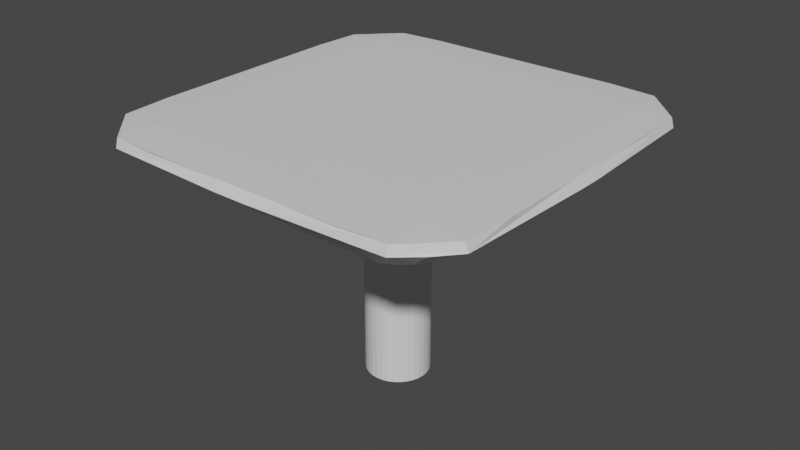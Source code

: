 # Source: platform.blend  (saved by Blender 3.0.42; exported with 4.5.12 LTS)
import bpy
from mathutils import Matrix  # noqa: F401  (used for matrix-valued properties, if any)

bpy.ops.wm.read_factory_settings(use_empty=True)
scene = bpy.context.scene
scene.name = 'Scene'

# ---- collections
col_collection = bpy.data.collections.new('Collection'); scene.collection.children.link(col_collection)

# ---- materials (node trees are filled in below, after node groups)
mat_normalmat_001 = bpy.data.materials.new('NormalMat.001')
mat_normalmat_001.use_transparent_shadow = False
mat_topmat = bpy.data.materials.new('TopMat')
mat_topmat.use_transparent_shadow = False
mat_normalmat = bpy.data.materials.new('NormalMat')
mat_normalmat.use_transparent_shadow = False

# ---- material node trees
mat_normalmat_001.use_nodes = True; mat_normalmat_001.node_tree.nodes.clear()
_N = mat_normalmat_001.node_tree.nodes; _L = mat_normalmat_001.node_tree.links
n0 = _N.new('ShaderNodeBsdfPrincipled'); n0.name = 'Principled BSDF'; n0.location = (10, 300)
n0.distribution = 'GGX'
n0.subsurface_method = 'RANDOM_WALK_SKIN'
n0.inputs[3].default_value = 1.45
n0.inputs[27].default_value = (0.0, 0.0, 0.0, 1.0)
n0.inputs[28].default_value = 1.0
n1 = _N.new('ShaderNodeOutputMaterial'); n1.name = 'Material Output'; n1.location = (300, 300)
_L.new(n0.outputs[0], n1.inputs[0])
n1.is_active_output = True
mat_topmat.use_nodes = True; mat_topmat.node_tree.nodes.clear()
_N = mat_topmat.node_tree.nodes; _L = mat_topmat.node_tree.links
n0 = _N.new('ShaderNodeBsdfPrincipled'); n0.name = 'Principled BSDF'; n0.location = (10, 300)
n0.distribution = 'GGX'
n0.subsurface_method = 'RANDOM_WALK_SKIN'
n0.inputs[3].default_value = 1.45
n0.inputs[27].default_value = (0.0, 0.0, 0.0, 1.0)
n0.inputs[28].default_value = 1.0
n1 = _N.new('ShaderNodeOutputMaterial'); n1.name = 'Material Output'; n1.location = (300, 300)
_L.new(n0.outputs[0], n1.inputs[0])
n1.is_active_output = True
mat_normalmat.use_nodes = True; mat_normalmat.node_tree.nodes.clear()
_N = mat_normalmat.node_tree.nodes; _L = mat_normalmat.node_tree.links
n0 = _N.new('ShaderNodeBsdfPrincipled'); n0.name = 'Principled BSDF'; n0.location = (10, 300)
n0.distribution = 'GGX'
n0.subsurface_method = 'RANDOM_WALK_SKIN'
n0.inputs[3].default_value = 1.45
n0.inputs[27].default_value = (0.0, 0.0, 0.0, 1.0)
n0.inputs[28].default_value = 1.0
n1 = _N.new('ShaderNodeOutputMaterial'); n1.name = 'Material Output'; n1.location = (300, 300)
_L.new(n0.outputs[0], n1.inputs[0])
n1.is_active_output = True

# ---- world
world_world = bpy.data.worlds.new('World'); scene.world = world_world
world_world.use_nodes = True; world_world.node_tree.nodes.clear()
_N = world_world.node_tree.nodes; _L = world_world.node_tree.links
n0 = _N.new('ShaderNodeOutputWorld'); n0.name = 'World Output'; n0.location = (300, 300)
n1 = _N.new('ShaderNodeBackground'); n1.name = 'Background'; n1.location = (10, 300)
n1.inputs[0].default_value = (0.05088, 0.05088, 0.05088, 1.0)
_L.new(n1.outputs[0], n0.inputs[0])
n0.is_active_output = True
world_world.color = (0.05088, 0.05088, 0.05088)
world_world.use_sun_shadow = False
world_world.sun_shadow_jitter_overblur = 0.0

# ---- meshes
me_cylinder = bpy.data.meshes.new('Cylinder')
me_cylinder.from_pydata([(0.0, 1.0, -1.0), (0.0, 1.0, 7.018), (0.1951, 0.9808, -1.0), (0.1951, 0.9808, 7.018), (0.3827, 0.9239, -1.0), (0.3827, 0.9239, 7.018), (0.5556, 0.8315, -1.0), (0.5556, 0.8315, 7.018), (0.7071, 0.7071, -1.0), (0.7071, 0.7071, 7.018), (0.8315, 0.5556, -1.0), (0.8315, 0.5556, 7.018), (0.9239, 0.3827, -1.0), (0.9239, 0.3827, 7.018), (0.9808, 0.1951, -1.0), (0.9808, 0.1951, 7.018), (1.0, -4.371e-08, -1.0), (1.0, -4.371e-08, 7.018), (0.9808, -0.1951, -1.0), (0.9808, -0.1951, 7.018), (0.9239, -0.3827, -1.0), (0.9239, -0.3827, 7.018), (0.8315, -0.5556, -1.0), (0.8315, -0.5556, 7.018), (0.7071, -0.7071, -1.0), (0.7071, -0.7071, 7.018), (0.5556, -0.8315, -1.0), (0.5556, -0.8315, 7.018), (0.3827, -0.9239, -1.0), (0.3827, -0.9239, 7.018), (0.1951, -0.9808, -1.0), (0.1951, -0.9808, 7.018), (-8.742e-08, -1.0, -1.0), (-8.742e-08, -1.0, 7.018), (-0.1951, -0.9808, -1.0), (-0.1951, -0.9808, 7.018), (-0.3827, -0.9239, -1.0), (-0.3827, -0.9239, 7.018), (-0.5556, -0.8315, -1.0), (-0.5556, -0.8315, 7.018), (-0.7071, -0.7071, -1.0), (-0.7071, -0.7071, 7.018), (-0.8315, -0.5556, -1.0), (-0.8315, -0.5556, 7.018), (-0.9239, -0.3827, -1.0), (-0.9239, -0.3827, 7.018), (-0.9808, -0.1951, -1.0), (-0.9808, -0.1951, 7.018), (-1.0, 1.192e-08, -1.0), (-1.0, 1.192e-08, 7.018), (-0.9808, 0.1951, -1.0), (-0.9808, 0.1951, 7.018), (-0.9239, 0.3827, -1.0), (-0.9239, 0.3827, 7.018), (-0.8315, 0.5556, -1.0), (-0.8315, 0.5556, 7.018), (-0.7071, 0.7071, -1.0), (-0.7071, 0.7071, 7.018), (-0.5556, 0.8315, -1.0), (-0.5556, 0.8315, 7.018), (-0.3827, 0.9239, -1.0), (-0.3827, 0.9239, 7.018), (-0.1951, 0.9808, -1.0), (-0.1951, 0.9808, 7.018), (-2.613, -2.613, 6.65), (-2.613, -2.613, 8.65), (-2.163, 5.817, 6.767), (3.793, -4.265, 6.767)], [(66, 64), (64, 65), (64, 67)], [(0, 1, 3, 2), (2, 3, 5, 4), (4, 5, 7, 6), (6, 7, 9, 8), (8, 9, 11, 10), (10, 11, 13, 12), (12, 13, 15, 14), (14, 15, 17, 16), (16, 17, 19, 18), (18, 19, 21, 20), (20, 21, 23, 22), (22, 23, 25, 24), (24, 25, 27, 26), (26, 27, 29, 28), (28, 29, 31, 30), (30, 31, 33, 32), (32, 33, 35, 34), (34, 35, 37, 36), (36, 37, 39, 38), (38, 39, 41, 40), (40, 41, 43, 42), (42, 43, 45, 44), (44, 45, 47, 46), (46, 47, 49, 48), (48, 49, 51, 50), (50, 51, 53, 52), (52, 53, 55, 54), (54, 55, 57, 56), (56, 57, 59, 58), (58, 59, 61, 60), (3, 1, 63, 61, 59, 57, 55, 53, 51, 49, 47, 45, 43, 41, 39, 37, 35, 33, 31, 29, 27, 25, 23, 21, 19, 17, 15, 13, 11, 9, 7, 5), (60, 61, 63, 62), (62, 63, 1, 0), (0, 2, 4, 6, 8, 10, 12, 14, 16, 18, 20, 22, 24, 26, 28, 30, 32, 34, 36, 38, 40, 42, 44, 46, 48, 50, 52, 54, 56, 58, 60, 62)])
_uv = me_cylinder.uv_layers.new(name='UVMap')
_uv.uv.foreach_set('vector', [1.0, 0.5, 1.0, 1.0, 0.9688, 1.0, 0.9688, 0.5, 0.9688, 0.5, 0.9688, 1.0, 0.9375, 1.0, 0.9375, 0.5, 0.9375, 0.5, 0.9375, 1.0, 0.9062, 1.0, 0.9062, 0.5, 0.9062, 0.5, 0.9062, 1.0, 0.875, 1.0, 0.875, 0.5, 0.875, 0.5, 0.875, 1.0, 0.8438, 1.0, 0.8438, 0.5, 0.8438, 0.5, 0.8438, 1.0, 0.8125, 1.0, 0.8125, 0.5, 0.8125, 0.5, 0.8125, 1.0, 0.7812, 1.0, 0.7812, 0.5, 0.7812, 0.5, 0.7812, 1.0, 0.75, 1.0, 0.75, 0.5, 0.75, 0.5, 0.75, 1.0, 0.7188, 1.0, 0.7188, 0.5, 0.7188, 0.5, 0.7188, 1.0, 0.6875, 1.0, 0.6875, 0.5, 0.6875, 0.5, 0.6875, 1.0, 0.6562, 1.0, 0.6562, 0.5, 0.6562, 0.5, 0.6562, 1.0, 0.625, 1.0, 0.625, 0.5, 0.625, 0.5, 0.625, 1.0, 0.5938, 1.0, 0.5938, 0.5, 0.5938, 0.5, 0.5938, 1.0, 0.5625, 1.0, 0.5625, 0.5, 0.5625, 0.5, 0.5625, 1.0, 0.5312, 1.0, 0.5312, 0.5, 0.5312, 0.5, 0.5312, 1.0, 0.5, 1.0, 0.5, 0.5, 0.5, 0.5, 0.5, 1.0, 0.4688, 1.0, 0.4688, 0.5, 0.4688, 0.5, 0.4688, 1.0, 0.4375, 1.0, 0.4375, 0.5, 0.4375, 0.5, 0.4375, 1.0, 0.4062, 1.0, 0.4062, 0.5, 0.4062, 0.5, 0.4062, 1.0, 0.375, 1.0, 0.375, 0.5, 0.375, 0.5, 0.375, 1.0, 0.3438, 1.0, 0.3438, 0.5, 0.3438, 0.5, 0.3438, 1.0, 0.3125, 1.0, 0.3125, 0.5, 0.3125, 0.5, 0.3125, 1.0, 0.2812, 1.0, 0.2812, 0.5, 0.2812, 0.5, 0.2812, 1.0, 0.25, 1.0, 0.25, 0.5, 0.25, 0.5, 0.25, 1.0, 0.2188, 1.0, 0.2188, 0.5, 0.2188, 0.5, 0.2188, 1.0, 0.1875, 1.0, 0.1875, 0.5, 0.1875, 0.5, 0.1875, 1.0, 0.1562, 1.0, 0.1562, 0.5, 0.1562, 0.5, 0.1562, 1.0, 0.125, 1.0, 0.125, 0.5, 0.125, 0.5, 0.125, 1.0, 0.09375, 1.0, 0.09375, 0.5, 0.09375, 0.5, 0.09375, 1.0, 0.0625, 1.0, 0.0625, 0.5, 0.2968, 0.4854, 0.25, 0.49, 0.2032, 0.4854, 0.1582, 0.4717, 0.1167, 0.4496, 0.08029, 0.4197, 0.05045, 0.3833, 0.02827, 0.3418, 0.01461, 0.2968, 0.01, 0.25, 0.01461, 0.2032, 0.02827, 0.1582, 0.05045, 0.1167, 0.08029, 0.08029, 0.1167, 0.05045, 0.1582, 0.02827, 0.2032, 0.01461, 0.25, 0.01, 0.2968, 0.01461, 0.3418, 0.02827, 0.3833, 0.05045, 0.4197, 0.08029, 0.4496, 0.1167, 0.4717, 0.1582, 0.4854, 0.2032, 0.49, 0.25, 0.4854, 0.2968, 0.4717, 0.3418, 0.4496, 0.3833, 0.4197, 0.4197, 0.3833, 0.4496, 0.3418, 0.4717, 0.0625, 0.5, 0.0625, 1.0, 0.03125, 1.0, 0.03125, 0.5, 0.03125, 0.5, 0.03125, 1.0, 0.0, 1.0, 0.0, 0.5, 0.75, 0.49, 0.7968, 0.4854, 0.8418, 0.4717, 0.8833, 0.4496, 0.9197, 0.4197, 0.9496, 0.3833, 0.9717, 0.3418, 0.9854, 0.2968, 0.99, 0.25, 0.9854, 0.2032, 0.9717, 0.1582, 0.9496, 0.1167, 0.9197, 0.08029, 0.8833, 0.05045, 0.8418, 0.02827, 0.7968, 0.01461, 0.75, 0.01, 0.7032, 0.01461, 0.6582, 0.02827, 0.6167, 0.05045, 0.5803, 0.08029, 0.5504, 0.1167, 0.5283, 0.1582, 0.5146, 0.2032, 0.51, 0.25, 0.5146, 0.2968, 0.5283, 0.3418, 0.5504, 0.3833, 0.5803, 0.4197, 0.6167, 0.4496, 0.6582, 0.4717, 0.7032, 0.4854])
me_cylinder.materials.append(mat_normalmat_001)
me_cylinder.use_remesh_fix_poles = True
me_cylinder.use_remesh_preserve_attributes = False
me_cylinder.update()
me_cube = bpy.data.meshes.new('Cube')
me_cube.from_pydata([(-1.0, -1.0, -1.0), (-1.0, -1.0, 1.0), (-1.0, 1.0, -1.0), (-1.0, 1.0, 1.0), (1.0, -1.0, -1.0), (1.0, -1.0, 1.0), (1.0, 1.0, -1.0), (1.0, 1.0, 1.0), (-0.1639, 1.0, -1.0), (-0.1639, 1.0, 1.0), (-0.1639, -1.0, -1.0), (-0.1639, -1.0, 1.0), (0.1037, 1.0, 1.0), (0.1037, -1.0, -1.0), (0.1037, 1.0, -1.0), (0.1037, -1.0, 1.0), (-1.0, 0.1225, -1.0), (-1.0, 0.1225, 1.0), (1.0, 0.1225, -1.0), (1.0, 0.1225, 1.0), (-0.1639, 0.1225, 1.0), (-0.1639, 0.1225, -25.32), (0.1037, 0.1225, 1.0), (0.1037, 0.1225, -25.32), (-1.0, -0.0535, -1.0), (1.0, -0.0535, 1.0), (-0.1639, -0.0535, 1.0), (-0.1639, -0.0535, -25.32), (0.1037, -0.0535, 1.0), (0.1037, -0.0535, -25.32), (-1.0, -0.0535, 1.0), (1.0, -0.0535, -1.0), (-1.0, 0.5613, 1.0), (0.5518, 1.0, 1.0), (1.0, -0.5267, 1.0), (-0.5819, -1.0, 1.0), (-0.5819, 1.0, 1.0), (-0.0301, -1.0, 1.0), (-0.1639, -0.5267, 1.0), (-0.0301, 1.0, 1.0), (0.5518, -1.0, 1.0), (0.1037, -0.5267, 1.0), (-1.0, 0.03451, 1.0), (1.0, 0.5613, 1.0), (-0.1639, 0.5613, 1.0), (0.1037, 0.5613, 1.0), (0.5518, 0.1225, 1.0), (-0.0301, 0.1225, 1.0), (-0.5819, 0.1225, 1.0), (1.0, 0.03451, 1.0), (-0.1639, 0.03451, 1.0), (0.1037, 0.03451, 1.0), (-1.0, -0.5267, 1.0), (0.5518, -0.0535, 1.0), (-0.0301, -0.0535, 1.0), (-0.5819, -0.0535, 1.0), (-0.5819, 0.03451, 1.0), (-0.0301, 0.03451, 1.0), (0.5518, 0.03451, 1.0), (-0.5819, 0.5613, 1.0), (-0.0301, 0.5613, 1.0), (0.5518, 0.5613, 1.0), (0.5518, -0.5267, 1.0), (-0.0301, -0.5267, 1.0), (-0.5819, -0.5267, 1.0), (-1.0, 0.7806, 1.0), (0.7759, 1.0, 1.0), (1.0, -0.7634, 1.0), (-0.791, -1.0, 1.0), (-0.3729, 1.0, 1.0), (-0.09699, -1.0, 1.0), (-0.1639, -0.7634, 1.0), (0.03679, 1.0, 1.0), (0.3278, -1.0, 1.0), (0.1037, -0.7634, 1.0), (-1.0, 0.07851, 1.0), (1.0, 0.3419, 1.0), (-0.1639, 0.3419, 1.0), (0.1037, 0.3419, 1.0), (0.7759, 0.1225, 1.0), (0.03679, 0.1225, 1.0), (-0.3729, 0.1225, 1.0), (1.0, -0.009495, 1.0), (-0.1639, -0.009495, 1.0), (0.1037, -0.009495, 1.0), (-1.0, -0.2901, 1.0), (0.7759, -0.0535, 1.0), (0.03679, -0.0535, 1.0), (-0.3729, -0.0535, 1.0), (-1.0, 0.3419, 1.0), (0.3278, 1.0, 1.0), (1.0, -0.2901, 1.0), (-0.3729, -1.0, 1.0), (-0.791, 1.0, 1.0), (0.03679, -1.0, 1.0), (-0.1639, -0.2901, 1.0), (-0.09699, 1.0, 1.0), (0.7759, -1.0, 1.0), (0.1037, -0.2901, 1.0), (-1.0, -0.009495, 1.0), (1.0, 0.7806, 1.0), (-0.1639, 0.7806, 1.0), (0.1037, 0.7806, 1.0), (0.3278, 0.1225, 1.0), (-0.09699, 0.1225, 1.0), (-0.791, 0.1225, 1.0), (1.0, 0.07851, 1.0), (-0.1639, 0.07851, 1.0), (0.1037, 0.07851, 1.0), (-1.0, -0.7634, 1.0), (0.3278, -0.0535, 1.0), (-0.09699, -0.0535, 1.0), (-0.791, -0.0535, 1.0), (-0.5819, -0.009495, 1.0), (-0.5819, 0.07851, 1.0), (-0.3729, 0.03451, 1.0), (-0.791, 0.03451, 1.0), (-0.0301, -0.009495, 1.0), (-0.0301, 0.07851, 1.0), (0.03679, 0.03451, 1.0), (-0.09699, 0.03451, 1.0), (0.5518, -0.009495, 1.0), (0.5518, 0.07851, 1.0), (0.7759, 0.03451, 1.0), (0.3278, 0.03451, 1.0), (-0.5819, 0.3419, 1.0), (-0.5819, 0.7806, 1.0), (-0.3729, 0.5613, 1.0), (-0.791, 0.5613, 1.0), (-0.0301, 0.3419, 1.0), (-0.0301, 0.7806, 1.0), (0.03679, 0.5613, 1.0), (-0.09699, 0.5613, 1.0), (0.5518, 0.3419, 1.0), (0.5518, 0.7806, 1.0), (0.7759, 0.5613, 1.0), (0.3278, 0.5613, 1.0), (0.5518, -0.7634, 1.0), (0.5518, -0.2901, 1.0), (0.7759, -0.5267, 1.0), (0.3278, -0.5267, 1.0), (-0.0301, -0.7634, 1.0), (-0.0301, -0.2901, 1.0), (0.03679, -0.5267, 1.0), (-0.09699, -0.5267, 1.0), (-0.5819, -0.7634, 1.0), (-0.5819, -0.2901, 1.0), (-0.3729, -0.5267, 1.0), (-0.791, -0.5267, 1.0), (-0.791, -0.2901, 1.0), (-0.3729, -0.2901, 1.0), (-0.3729, -0.7634, 1.0), (-0.09699, -0.2901, 1.0), (0.03679, -0.2901, 1.0), (0.03679, -0.7634, 1.0), (0.3278, -0.2901, 1.0), (0.7759, -0.2901, 1.0), (0.7759, -0.7634, 1.0), (0.3278, 0.7806, 1.0), (0.7759, 0.7806, 1.0), (0.7759, 0.3419, 1.0), (-0.09699, 0.7806, 1.0), (0.03679, 0.7806, 1.0), (0.03679, 0.3419, 1.0), (-0.791, 0.7806, 1.0), (-0.3729, 0.7806, 1.0), (-0.3729, 0.3419, 1.0), (0.3278, 0.07851, 1.0), (0.7759, 0.07851, 1.0), (0.7759, -0.009495, 1.0), (-0.09699, 0.07851, 1.0), (0.03679, 0.07851, 1.0), (0.03679, -0.009495, 1.0), (-0.791, 0.07851, 1.0), (-0.3729, 0.07851, 1.0), (-0.3729, -0.009495, 1.0), (-0.791, -0.009495, 1.0), (-0.09699, -0.009495, 1.0), (0.3278, -0.009495, 1.0), (-0.791, 0.3419, 1.0), (-0.09699, 0.3419, 1.0), (0.3278, 0.3419, 1.0), (0.3278, -0.7634, 1.0), (-0.09699, -0.7634, 1.0), (-0.791, -0.7634, 1.0)], [], [(16, 17, 89, 32, 65, 3, 2), (14, 12, 90, 33, 66, 7, 6), (31, 25, 91, 34, 67, 5, 4), (10, 11, 92, 35, 68, 1, 0), (29, 31, 4, 13), (184, 109, 1, 68), (183, 71, 11, 70), (24, 27, 10, 0), (13, 15, 94, 37, 70, 11, 10), (2, 3, 93, 36, 69, 9, 8), (4, 5, 97, 40, 73, 15, 13), (182, 74, 15, 73), (27, 29, 13, 10), (8, 9, 96, 39, 72, 12, 14), (8, 14, 23, 21), (181, 78, 22, 103), (2, 8, 21, 16), (180, 77, 20, 104), (179, 89, 17, 105), (14, 6, 18, 23), (6, 7, 100, 43, 76, 19, 18), (24, 30, 99, 42, 75, 17, 16), (0, 1, 109, 52, 85, 30, 24), (21, 23, 29, 27), (178, 84, 28, 110), (16, 21, 27, 24), (177, 83, 26, 111), (176, 99, 30, 112), (23, 18, 31, 29), (18, 19, 106, 49, 82, 25, 31), (175, 113, 55, 88), (174, 114, 56, 115), (173, 75, 42, 116), (172, 117, 54, 87), (171, 118, 57, 119), (170, 107, 50, 120), (169, 121, 53, 86), (168, 122, 58, 123), (167, 108, 51, 124), (166, 125, 48, 81), (165, 126, 59, 127), (164, 65, 32, 128), (163, 129, 47, 80), (162, 130, 60, 131), (161, 101, 44, 132), (160, 133, 46, 79), (159, 134, 61, 135), (158, 102, 45, 136), (157, 137, 40, 97), (156, 138, 62, 139), (155, 98, 41, 140), (154, 141, 37, 94), (153, 142, 63, 143), (152, 95, 38, 144), (151, 145, 35, 92), (150, 146, 64, 147), (149, 85, 52, 148), (146, 149, 148, 64), (55, 112, 149, 146), (112, 30, 85, 149), (95, 150, 147, 38), (26, 88, 150, 95), (88, 55, 146, 150), (71, 151, 92, 11), (38, 147, 151, 71), (147, 64, 145, 151), (142, 152, 144, 63), (54, 111, 152, 142), (111, 26, 95, 152), (98, 153, 143, 41), (28, 87, 153, 98), (87, 54, 142, 153), (74, 154, 94, 15), (41, 143, 154, 74), (143, 63, 141, 154), (138, 155, 140, 62), (53, 110, 155, 138), (110, 28, 98, 155), (91, 156, 139, 34), (25, 86, 156, 91), (86, 53, 138, 156), (67, 157, 97, 5), (34, 139, 157, 67), (139, 62, 137, 157), (134, 158, 136, 61), (33, 90, 158, 134), (90, 12, 102, 158), (100, 159, 135, 43), (7, 66, 159, 100), (66, 33, 134, 159), (76, 160, 79, 19), (43, 135, 160, 76), (135, 61, 133, 160), (130, 161, 132, 60), (39, 96, 161, 130), (96, 9, 101, 161), (102, 162, 131, 45), (12, 72, 162, 102), (72, 39, 130, 162), (78, 163, 80, 22), (45, 131, 163, 78), (131, 60, 129, 163), (126, 164, 128, 59), (36, 93, 164, 126), (93, 3, 65, 164), (101, 165, 127, 44), (9, 69, 165, 101), (69, 36, 126, 165), (77, 166, 81, 20), (44, 127, 166, 77), (127, 59, 125, 166), (122, 167, 124, 58), (46, 103, 167, 122), (103, 22, 108, 167), (106, 168, 123, 49), (19, 79, 168, 106), (79, 46, 122, 168), (82, 169, 86, 25), (49, 123, 169, 82), (123, 58, 121, 169), (118, 170, 120, 57), (47, 104, 170, 118), (104, 20, 107, 170), (108, 171, 119, 51), (22, 80, 171, 108), (80, 47, 118, 171), (84, 172, 87, 28), (51, 119, 172, 84), (119, 57, 117, 172), (114, 173, 116, 56), (48, 105, 173, 114), (105, 17, 75, 173), (107, 174, 115, 50), (20, 81, 174, 107), (81, 48, 114, 174), (83, 175, 88, 26), (50, 115, 175, 83), (115, 56, 113, 175), (113, 176, 112, 55), (56, 116, 176, 113), (116, 42, 99, 176), (117, 177, 111, 54), (57, 120, 177, 117), (120, 50, 83, 177), (121, 178, 110, 53), (58, 124, 178, 121), (124, 51, 84, 178), (125, 179, 105, 48), (59, 128, 179, 125), (128, 32, 89, 179), (129, 180, 104, 47), (60, 132, 180, 129), (132, 44, 77, 180), (133, 181, 103, 46), (61, 136, 181, 133), (136, 45, 78, 181), (137, 182, 73, 40), (62, 140, 182, 137), (140, 41, 74, 182), (141, 183, 70, 37), (63, 144, 183, 141), (144, 38, 71, 183), (145, 184, 68, 35), (64, 148, 184, 145), (148, 52, 109, 184)])
me_cube.polygons.foreach_set('material_index', [1, 1, 1, 1, 1, 0, 0, 1, 1, 1, 1, 0, 1, 1, 1, 0, 1, 0, 0, 1, 1, 1, 1, 1, 0, 1, 0, 0, 1, 1, 0, 0, 0, 0, 0, 0, 0, 0, 0, 0, 0, 0, 0, 0, 0, 0, 0, 0, 0, 0, 0, 0, 0, 0, 0, 0, 0, 0, 0, 0, 0, 0, 0, 0, 0, 0, 0, 0, 0, 0, 0, 0, 0, 0, 0, 0, 0, 0, 0, 0, 0, 0, 0, 0, 0, 0, 0, 0, 0, 0, 0, 0, 0, 0, 0, 0, 0, 0, 0, 0, 0, 0, 0, 0, 0, 0, 0, 0, 0, 0, 0, 0, 0, 0, 0, 0, 0, 0, 0, 0, 0, 0, 0, 0, 0, 0, 0, 0, 0, 0, 0, 0, 0, 0, 0, 0, 0, 0, 0, 0, 0, 0, 0, 0, 0, 0, 0, 0, 0, 0, 0, 0, 0, 0, 0, 0, 0, 0, 0, 0, 0, 0, 0, 0, 0])
_uv = me_cube.uv_layers.new(name='UVMap')
_uv.uv.foreach_set('vector', [0.375, 0.1403, 0.625, 0.1403, 0.625, 0.1677, 0.625, 0.1952, 0.625, 0.2226, 0.625, 0.25, 0.375, 0.25, 0.375, 0.388, 0.625, 0.388, 0.625, 0.416, 0.625, 0.444, 0.625, 0.472, 0.625, 0.5, 0.375, 0.5, 0.375, 0.6317, 0.625, 0.6317, 0.625, 0.6613, 0.625, 0.6908, 0.625, 0.7204, 0.625, 0.75, 0.375, 0.75, 0.375, 0.8955, 0.625, 0.8955, 0.625, 0.9216, 0.625, 0.9477, 0.625, 0.9739, 0.625, 1.0, 0.375, 1.0, 0.263, 0.6317, 0.375, 0.6317, 0.375, 0.75, 0.263, 0.75, 0.8489, 0.7204, 0.875, 0.7204, 0.875, 0.75, 0.8489, 0.75, 0.7621, 0.7204, 0.7705, 0.7204, 0.7705, 0.75, 0.7621, 0.75, 0.125, 0.6317, 0.2295, 0.6317, 0.2295, 0.75, 0.125, 0.75, 0.375, 0.862, 0.625, 0.862, 0.625, 0.8704, 0.625, 0.8788, 0.625, 0.8871, 0.625, 0.8955, 0.375, 0.8955, 0.375, 0.25, 0.625, 0.25, 0.625, 0.2761, 0.625, 0.3023, 0.625, 0.3284, 0.625, 0.3545, 0.375, 0.3545, 0.375, 0.75, 0.625, 0.75, 0.625, 0.778, 0.625, 0.806, 0.625, 0.834, 0.625, 0.862, 0.375, 0.862, 0.709, 0.7204, 0.737, 0.7204, 0.737, 0.75, 0.709, 0.75, 0.2295, 0.6317, 0.263, 0.6317, 0.263, 0.75, 0.2295, 0.75, 0.375, 0.3545, 0.625, 0.3545, 0.625, 0.3629, 0.625, 0.3712, 0.625, 0.3796, 0.625, 0.388, 0.375, 0.388, 0.2295, 0.5, 0.263, 0.5, 0.263, 0.6097, 0.2295, 0.6097, 0.709, 0.5823, 0.737, 0.5823, 0.737, 0.6097, 0.709, 0.6097, 0.125, 0.5, 0.2295, 0.5, 0.2295, 0.6097, 0.125, 0.6097, 0.7621, 0.5823, 0.7705, 0.5823, 0.7705, 0.6097, 0.7621, 0.6097, 0.8489, 0.5823, 0.875, 0.5823, 0.875, 0.6097, 0.8489, 0.6097, 0.263, 0.5, 0.375, 0.5, 0.375, 0.6097, 0.263, 0.6097, 0.375, 0.5, 0.625, 0.5, 0.625, 0.5274, 0.625, 0.5548, 0.625, 0.5823, 0.625, 0.6097, 0.375, 0.6097, 0.375, 0.1183, 0.625, 0.1183, 0.625, 0.1238, 0.625, 0.1293, 0.625, 0.1348, 0.625, 0.1403, 0.375, 0.1403, 0.375, 0.0, 0.625, 0.0, 0.625, 0.02958, 0.625, 0.05916, 0.625, 0.08873, 0.625, 0.1183, 0.375, 0.1183, 0.2295, 0.6097, 0.263, 0.6097, 0.263, 0.6317, 0.2295, 0.6317, 0.709, 0.6262, 0.737, 0.6262, 0.737, 0.6317, 0.709, 0.6317, 0.125, 0.6097, 0.2295, 0.6097, 0.2295, 0.6317, 0.125, 0.6317, 0.7621, 0.6262, 0.7705, 0.6262, 0.7705, 0.6317, 0.7621, 0.6317, 0.8489, 0.6262, 0.875, 0.6262, 0.875, 0.6317, 0.8489, 0.6317, 0.263, 0.6097, 0.375, 0.6097, 0.375, 0.6317, 0.263, 0.6317, 0.375, 0.6097, 0.625, 0.6097, 0.625, 0.6152, 0.625, 0.6207, 0.625, 0.6262, 0.625, 0.6317, 0.375, 0.6317, 0.7966, 0.6262, 0.8227, 0.6262, 0.8227, 0.6317, 0.7966, 0.6317, 0.7966, 0.6152, 0.8227, 0.6152, 0.8227, 0.6207, 0.7966, 0.6207, 0.8489, 0.6152, 0.875, 0.6152, 0.875, 0.6207, 0.8489, 0.6207, 0.7454, 0.6262, 0.7538, 0.6262, 0.7538, 0.6317, 0.7454, 0.6317, 0.7454, 0.6152, 0.7538, 0.6152, 0.7538, 0.6207, 0.7454, 0.6207, 0.7621, 0.6152, 0.7705, 0.6152, 0.7705, 0.6207, 0.7621, 0.6207, 0.653, 0.6262, 0.681, 0.6262, 0.681, 0.6317, 0.653, 0.6317, 0.653, 0.6152, 0.681, 0.6152, 0.681, 0.6207, 0.653, 0.6207, 0.709, 0.6152, 0.737, 0.6152, 0.737, 0.6207, 0.709, 0.6207, 0.7966, 0.5823, 0.8227, 0.5823, 0.8227, 0.6097, 0.7966, 0.6097, 0.7966, 0.5274, 0.8227, 0.5274, 0.8227, 0.5548, 0.7966, 0.5548, 0.8489, 0.5274, 0.875, 0.5274, 0.875, 0.5548, 0.8489, 0.5548, 0.7454, 0.5823, 0.7538, 0.5823, 0.7538, 0.6097, 0.7454, 0.6097, 0.7454, 0.5274, 0.7538, 0.5274, 0.7538, 0.5548, 0.7454, 0.5548, 0.7621, 0.5274, 0.7705, 0.5274, 0.7705, 0.5548, 0.7621, 0.5548, 0.653, 0.5823, 0.681, 0.5823, 0.681, 0.6097, 0.653, 0.6097, 0.653, 0.5274, 0.681, 0.5274, 0.681, 0.5548, 0.653, 0.5548, 0.709, 0.5274, 0.737, 0.5274, 0.737, 0.5548, 0.709, 0.5548, 0.653, 0.7204, 0.681, 0.7204, 0.681, 0.75, 0.653, 0.75, 0.653, 0.6613, 0.681, 0.6613, 0.681, 0.6908, 0.653, 0.6908, 0.709, 0.6613, 0.737, 0.6613, 0.737, 0.6908, 0.709, 0.6908, 0.7454, 0.7204, 0.7538, 0.7204, 0.7538, 0.75, 0.7454, 0.75, 0.7454, 0.6613, 0.7538, 0.6613, 0.7538, 0.6908, 0.7454, 0.6908, 0.7621, 0.6613, 0.7705, 0.6613, 0.7705, 0.6908, 0.7621, 0.6908, 0.7966, 0.7204, 0.8227, 0.7204, 0.8227, 0.75, 0.7966, 0.75, 0.7966, 0.6613, 0.8227, 0.6613, 0.8227, 0.6908, 0.7966, 0.6908, 0.8489, 0.6613, 0.875, 0.6613, 0.875, 0.6908, 0.8489, 0.6908, 0.8227, 0.6613, 0.8489, 0.6613, 0.8489, 0.6908, 0.8227, 0.6908, 0.8227, 0.6317, 0.8489, 0.6317, 0.8489, 0.6613, 0.8227, 0.6613, 0.8489, 0.6317, 0.875, 0.6317, 0.875, 0.6613, 0.8489, 0.6613, 0.7705, 0.6613, 0.7966, 0.6613, 0.7966, 0.6908, 0.7705, 0.6908, 0.7705, 0.6317, 0.7966, 0.6317, 0.7966, 0.6613, 0.7705, 0.6613, 0.7966, 0.6317, 0.8227, 0.6317, 0.8227, 0.6613, 0.7966, 0.6613, 0.7705, 0.7204, 0.7966, 0.7204, 0.7966, 0.75, 0.7705, 0.75, 0.7705, 0.6908, 0.7966, 0.6908, 0.7966, 0.7204, 0.7705, 0.7204, 0.7966, 0.6908, 0.8227, 0.6908, 0.8227, 0.7204, 0.7966, 0.7204, 0.7538, 0.6613, 0.7621, 0.6613, 0.7621, 0.6908, 0.7538, 0.6908, 0.7538, 0.6317, 0.7621, 0.6317, 0.7621, 0.6613, 0.7538, 0.6613, 0.7621, 0.6317, 0.7705, 0.6317, 0.7705, 0.6613, 0.7621, 0.6613, 0.737, 0.6613, 0.7454, 0.6613, 0.7454, 0.6908, 0.737, 0.6908, 0.737, 0.6317, 0.7454, 0.6317, 0.7454, 0.6613, 0.737, 0.6613, 0.7454, 0.6317, 0.7538, 0.6317, 0.7538, 0.6613, 0.7454, 0.6613, 0.737, 0.7204, 0.7454, 0.7204, 0.7454, 0.75, 0.737, 0.75, 0.737, 0.6908, 0.7454, 0.6908, 0.7454, 0.7204, 0.737, 0.7204, 0.7454, 0.6908, 0.7538, 0.6908, 0.7538, 0.7204, 0.7454, 0.7204, 0.681, 0.6613, 0.709, 0.6613, 0.709, 0.6908, 0.681, 0.6908, 0.681, 0.6317, 0.709, 0.6317, 0.709, 0.6613, 0.681, 0.6613, 0.709, 0.6317, 0.737, 0.6317, 0.737, 0.6613, 0.709, 0.6613, 0.625, 0.6613, 0.653, 0.6613, 0.653, 0.6908, 0.625, 0.6908, 0.625, 0.6317, 0.653, 0.6317, 0.653, 0.6613, 0.625, 0.6613, 0.653, 0.6317, 0.681, 0.6317, 0.681, 0.6613, 0.653, 0.6613, 0.625, 0.7204, 0.653, 0.7204, 0.653, 0.75, 0.625, 0.75, 0.625, 0.6908, 0.653, 0.6908, 0.653, 0.7204, 0.625, 0.7204, 0.653, 0.6908, 0.681, 0.6908, 0.681, 0.7204, 0.653, 0.7204, 0.681, 0.5274, 0.709, 0.5274, 0.709, 0.5548, 0.681, 0.5548, 0.681, 0.5, 0.709, 0.5, 0.709, 0.5274, 0.681, 0.5274, 0.709, 0.5, 0.737, 0.5, 0.737, 0.5274, 0.709, 0.5274, 0.625, 0.5274, 0.653, 0.5274, 0.653, 0.5548, 0.625, 0.5548, 0.625, 0.5, 0.653, 0.5, 0.653, 0.5274, 0.625, 0.5274, 0.653, 0.5, 0.681, 0.5, 0.681, 0.5274, 0.653, 0.5274, 0.625, 0.5823, 0.653, 0.5823, 0.653, 0.6097, 0.625, 0.6097, 0.625, 0.5548, 0.653, 0.5548, 0.653, 0.5823, 0.625, 0.5823, 0.653, 0.5548, 0.681, 0.5548, 0.681, 0.5823, 0.653, 0.5823, 0.7538, 0.5274, 0.7621, 0.5274, 0.7621, 0.5548, 0.7538, 0.5548, 0.7538, 0.5, 0.7621, 0.5, 0.7621, 0.5274, 0.7538, 0.5274, 0.7621, 0.5, 0.7705, 0.5, 0.7705, 0.5274, 0.7621, 0.5274, 0.737, 0.5274, 0.7454, 0.5274, 0.7454, 0.5548, 0.737, 0.5548, 0.737, 0.5, 0.7454, 0.5, 0.7454, 0.5274, 0.737, 0.5274, 0.7454, 0.5, 0.7538, 0.5, 0.7538, 0.5274, 0.7454, 0.5274, 0.737, 0.5823, 0.7454, 0.5823, 0.7454, 0.6097, 0.737, 0.6097, 0.737, 0.5548, 0.7454, 0.5548, 0.7454, 0.5823, 0.737, 0.5823, 0.7454, 0.5548, 0.7538, 0.5548, 0.7538, 0.5823, 0.7454, 0.5823, 0.8227, 0.5274, 0.8489, 0.5274, 0.8489, 0.5548, 0.8227, 0.5548, 0.8227, 0.5, 0.8489, 0.5, 0.8489, 0.5274, 0.8227, 0.5274, 0.8489, 0.5, 0.875, 0.5, 0.875, 0.5274, 0.8489, 0.5274, 0.7705, 0.5274, 0.7966, 0.5274, 0.7966, 0.5548, 0.7705, 0.5548, 0.7705, 0.5, 0.7966, 0.5, 0.7966, 0.5274, 0.7705, 0.5274, 0.7966, 0.5, 0.8227, 0.5, 0.8227, 0.5274, 0.7966, 0.5274, 0.7705, 0.5823, 0.7966, 0.5823, 0.7966, 0.6097, 0.7705, 0.6097, 0.7705, 0.5548, 0.7966, 0.5548, 0.7966, 0.5823, 0.7705, 0.5823, 0.7966, 0.5548, 0.8227, 0.5548, 0.8227, 0.5823, 0.7966, 0.5823, 0.681, 0.6152, 0.709, 0.6152, 0.709, 0.6207, 0.681, 0.6207, 0.681, 0.6097, 0.709, 0.6097, 0.709, 0.6152, 0.681, 0.6152, 0.709, 0.6097, 0.737, 0.6097, 0.737, 0.6152, 0.709, 0.6152, 0.625, 0.6152, 0.653, 0.6152, 0.653, 0.6207, 0.625, 0.6207, 0.625, 0.6097, 0.653, 0.6097, 0.653, 0.6152, 0.625, 0.6152, 0.653, 0.6097, 0.681, 0.6097, 0.681, 0.6152, 0.653, 0.6152, 0.625, 0.6262, 0.653, 0.6262, 0.653, 0.6317, 0.625, 0.6317, 0.625, 0.6207, 0.653, 0.6207, 0.653, 0.6262, 0.625, 0.6262, 0.653, 0.6207, 0.681, 0.6207, 0.681, 0.6262, 0.653, 0.6262, 0.7538, 0.6152, 0.7621, 0.6152, 0.7621, 0.6207, 0.7538, 0.6207, 0.7538, 0.6097, 0.7621, 0.6097, 0.7621, 0.6152, 0.7538, 0.6152, 0.7621, 0.6097, 0.7705, 0.6097, 0.7705, 0.6152, 0.7621, 0.6152, 0.737, 0.6152, 0.7454, 0.6152, 0.7454, 0.6207, 0.737, 0.6207, 0.737, 0.6097, 0.7454, 0.6097, 0.7454, 0.6152, 0.737, 0.6152, 0.7454, 0.6097, 0.7538, 0.6097, 0.7538, 0.6152, 0.7454, 0.6152, 0.737, 0.6262, 0.7454, 0.6262, 0.7454, 0.6317, 0.737, 0.6317, 0.737, 0.6207, 0.7454, 0.6207, 0.7454, 0.6262, 0.737, 0.6262, 0.7454, 0.6207, 0.7538, 0.6207, 0.7538, 0.6262, 0.7454, 0.6262, 0.8227, 0.6152, 0.8489, 0.6152, 0.8489, 0.6207, 0.8227, 0.6207, 0.8227, 0.6097, 0.8489, 0.6097, 0.8489, 0.6152, 0.8227, 0.6152, 0.8489, 0.6097, 0.875, 0.6097, 0.875, 0.6152, 0.8489, 0.6152, 0.7705, 0.6152, 0.7966, 0.6152, 0.7966, 0.6207, 0.7705, 0.6207, 0.7705, 0.6097, 0.7966, 0.6097, 0.7966, 0.6152, 0.7705, 0.6152, 0.7966, 0.6097, 0.8227, 0.6097, 0.8227, 0.6152, 0.7966, 0.6152, 0.7705, 0.6262, 0.7966, 0.6262, 0.7966, 0.6317, 0.7705, 0.6317, 0.7705, 0.6207, 0.7966, 0.6207, 0.7966, 0.6262, 0.7705, 0.6262, 0.7966, 0.6207, 0.8227, 0.6207, 0.8227, 0.6262, 0.7966, 0.6262, 0.8227, 0.6262, 0.8489, 0.6262, 0.8489, 0.6317, 0.8227, 0.6317, 0.8227, 0.6207, 0.8489, 0.6207, 0.8489, 0.6262, 0.8227, 0.6262, 0.8489, 0.6207, 0.875, 0.6207, 0.875, 0.6262, 0.8489, 0.6262, 0.7538, 0.6262, 0.7621, 0.6262, 0.7621, 0.6317, 0.7538, 0.6317, 0.7538, 0.6207, 0.7621, 0.6207, 0.7621, 0.6262, 0.7538, 0.6262, 0.7621, 0.6207, 0.7705, 0.6207, 0.7705, 0.6262, 0.7621, 0.6262, 0.681, 0.6262, 0.709, 0.6262, 0.709, 0.6317, 0.681, 0.6317, 0.681, 0.6207, 0.709, 0.6207, 0.709, 0.6262, 0.681, 0.6262, 0.709, 0.6207, 0.737, 0.6207, 0.737, 0.6262, 0.709, 0.6262, 0.8227, 0.5823, 0.8489, 0.5823, 0.8489, 0.6097, 0.8227, 0.6097, 0.8227, 0.5548, 0.8489, 0.5548, 0.8489, 0.5823, 0.8227, 0.5823, 0.8489, 0.5548, 0.875, 0.5548, 0.875, 0.5823, 0.8489, 0.5823, 0.7538, 0.5823, 0.7621, 0.5823, 0.7621, 0.6097, 0.7538, 0.6097, 0.7538, 0.5548, 0.7621, 0.5548, 0.7621, 0.5823, 0.7538, 0.5823, 0.7621, 0.5548, 0.7705, 0.5548, 0.7705, 0.5823, 0.7621, 0.5823, 0.681, 0.5823, 0.709, 0.5823, 0.709, 0.6097, 0.681, 0.6097, 0.681, 0.5548, 0.709, 0.5548, 0.709, 0.5823, 0.681, 0.5823, 0.709, 0.5548, 0.737, 0.5548, 0.737, 0.5823, 0.709, 0.5823, 0.681, 0.7204, 0.709, 0.7204, 0.709, 0.75, 0.681, 0.75, 0.681, 0.6908, 0.709, 0.6908, 0.709, 0.7204, 0.681, 0.7204, 0.709, 0.6908, 0.737, 0.6908, 0.737, 0.7204, 0.709, 0.7204, 0.7538, 0.7204, 0.7621, 0.7204, 0.7621, 0.75, 0.7538, 0.75, 0.7538, 0.6908, 0.7621, 0.6908, 0.7621, 0.7204, 0.7538, 0.7204, 0.7621, 0.6908, 0.7705, 0.6908, 0.7705, 0.7204, 0.7621, 0.7204, 0.8227, 0.7204, 0.8489, 0.7204, 0.8489, 0.75, 0.8227, 0.75, 0.8227, 0.6908, 0.8489, 0.6908, 0.8489, 0.7204, 0.8227, 0.7204, 0.8489, 0.6908, 0.875, 0.6908, 0.875, 0.7204, 0.8489, 0.7204])
me_cube.materials.append(mat_topmat)
me_cube.materials.append(mat_normalmat)
me_cube.use_remesh_fix_poles = True
me_cube.use_remesh_preserve_attributes = False
me_cube.update()

# ---- objects
ob_cylinder = bpy.data.objects.new('Cylinder', me_cylinder)
ob_cube = bpy.data.objects.new('Cube', me_cube)

# ---- transforms, parenting, visibility, modifiers, constraints
ob_cylinder.location = (0.0, 0.0, 0.0)
_m = ob_cylinder.modifiers.new('Bevel', 'BEVEL')
_m.width = 0.0
_m.width_pct = 0.0
_m.angle_limit = 0.0
ob_cube.location = (0.0, 0.0, 7.035)
ob_cube.scale = (4.073, 4.108, 0.1279)
_m = ob_cube.modifiers.new('Bevel', 'BEVEL')
_m.width = 5.1
_m.width_pct = 5.1
_m.angle_limit = 0.0
_m = ob_cube.modifiers.new('Displace', 'DISPLACE')

# ---- collection membership
col_collection.objects.link(ob_cylinder)
col_collection.objects.link(ob_cube)

# ---- scene / render settings (as saved in the file)
scene.frame_start = 1; scene.frame_end = 250; scene.frame_set(15)
scene.render.engine = 'BLENDER_EEVEE_NEXT'
scene.cycles.sampling_pattern = 'TABULATED_SOBOL'
scene.cycles.use_light_tree = False
scene.view_settings.view_transform = 'Filmic'
bpy.context.view_layer.update()

# ---- added for rendering (the .blend has no active camera and no usable light): camera, sun
cam_auto = bpy.data.cameras.new('AutoCamera')
cam_auto.lens = 50.0
cam_auto.sensor_width = 36.0
cam_auto.clip_end = 1000.0
ob_auto_camera = bpy.data.objects.new('AutoCamera', cam_auto)
scene.collection.objects.link(ob_auto_camera)
ob_auto_camera.location = (18.356, -21.9343, 18.448)
ob_auto_camera.rotation_euler = (1.09748, -7.21219e-08, 0.694738)
scene.camera = ob_auto_camera
light_auto_sun = bpy.data.lights.new('AutoSun', 'SUN')
light_auto_sun.energy = 3.0
light_auto_sun.angle = 0.0523599
ob_auto_sun = bpy.data.objects.new('AutoSun', light_auto_sun)
scene.collection.objects.link(ob_auto_sun)
ob_auto_sun.rotation_euler = (0.872665, 0.174533, 0.523599)
bpy.context.view_layer.update()
